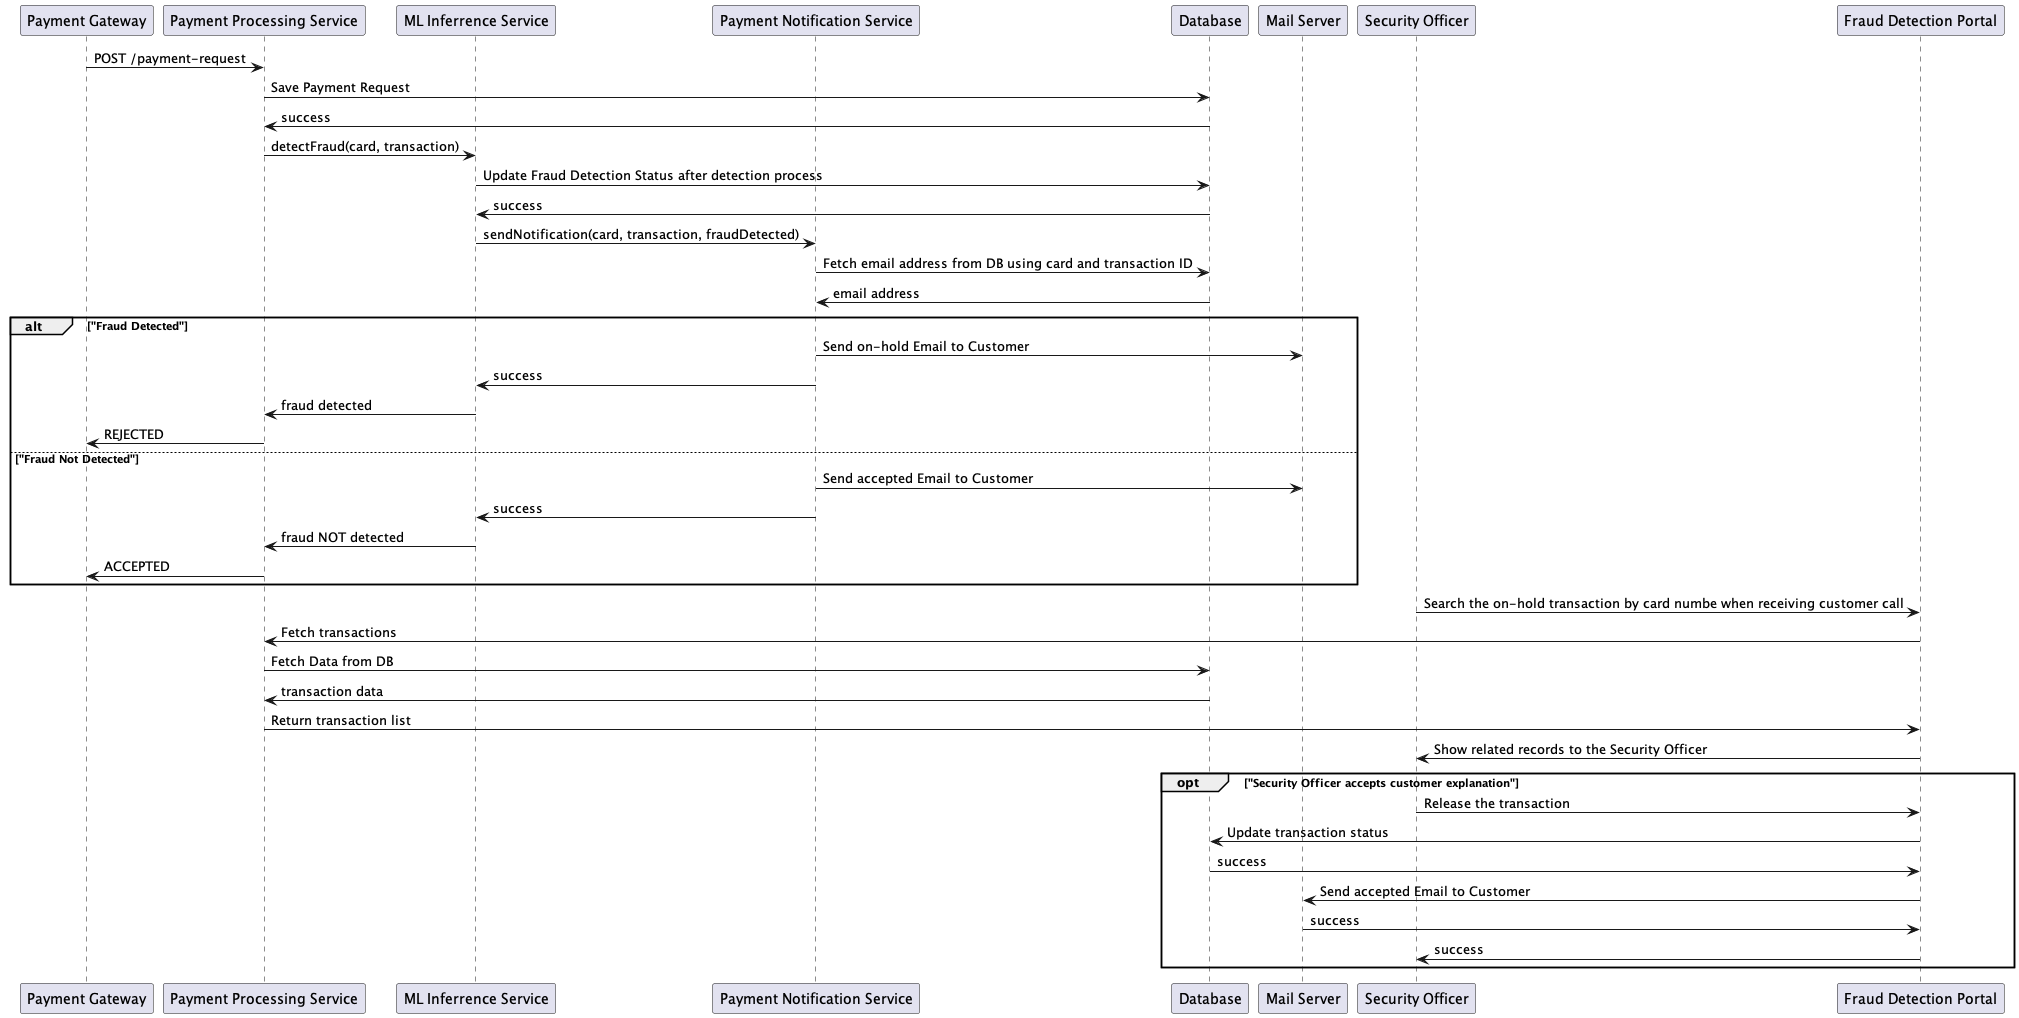

The diagram above was rendered by PlantUML. Its source (embedded in the PNG):
@startuml

participant "Payment Gateway" as PG
participant "Payment Processing Service" as PPS
participant "ML Inferrence Service" as MLIS
participant "Payment Notification Service" as PNS
participant "Database" as DB
participant "Mail Server" as MS
participant "Security Officer" as SO
participant "Fraud Detection Portal" as FDP

PG -> PPS: POST /payment-request
PPS -> DB: Save Payment Request
DB -> PPS: success
PPS -> MLIS: detectFraud(card, transaction)
MLIS -> DB: Update Fraud Detection Status after detection process
DB -> MLIS: success
MLIS -> PNS: sendNotification(card, transaction, fraudDetected)
PNS -> DB: Fetch email address from DB using card and transaction ID
DB -> PNS: email address
alt "Fraud Detected"
    PNS -> MS: Send on-hold Email to Customer
    PNS -> MLIS: success
    MLIS -> PPS: fraud detected
    PPS -> PG: REJECTED
else "Fraud Not Detected"
    PNS -> MS: Send accepted Email to Customer
    PNS -> MLIS: success
    MLIS -> PPS: fraud NOT detected
    PPS -> PG: ACCEPTED
end

SO -> FDP: Search the on-hold transaction by card numbe when receiving customer call
FDP -> PPS: Fetch transactions
PPS -> DB: Fetch Data from DB
DB -> PPS: transaction data
PPS -> FDP: Return transaction list
FDP -> SO: Show related records to the Security Officer
opt "Security Officer accepts customer explanation"
    SO -> FDP: Release the transaction
    FDP -> DB: Update transaction status
    DB -> FDP: success
    FDP -> MS: Send accepted Email to Customer
    MS -> FDP: success
    FDP -> SO: success
end

@enduml